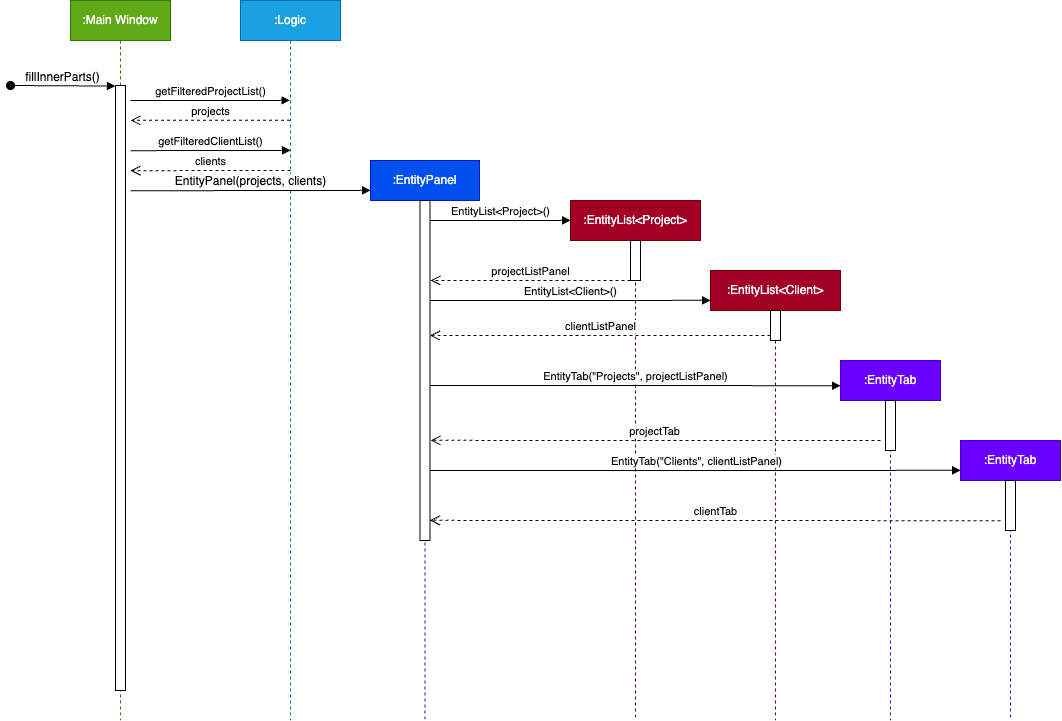

The diagram above was exported from draw.io. Its source (the exported page's mxGraphModel, read from the mxfile embedded in the PNG):
<mxGraphModel dx="1329" dy="763" grid="1" gridSize="10" guides="1" tooltips="1" connect="1" arrows="1" fold="1" page="1" pageScale="1" pageWidth="827" pageHeight="1169" math="0" shadow="0">
  <root>
    <mxCell id="0" />
    <mxCell id="1" parent="0" />
    <mxCell id="mPwqOLQB3Q7tl5aRfWxd-8" value=":Main Window" style="shape=umlLifeline;perimeter=lifelinePerimeter;whiteSpace=wrap;html=1;container=1;dropTarget=0;collapsible=0;recursiveResize=0;outlineConnect=0;portConstraint=eastwest;newEdgeStyle={&quot;edgeStyle&quot;:&quot;elbowEdgeStyle&quot;,&quot;elbow&quot;:&quot;vertical&quot;,&quot;curved&quot;:0,&quot;rounded&quot;:0};rounded=0;shadow=0;glass=0;fontFamily=Helvetica;fontSize=12;fillColor=#60a917;strokeColor=#2D7600;fontColor=#ffffff;" parent="1" vertex="1">
      <mxGeometry x="100" y="200" width="100" height="720" as="geometry" />
    </mxCell>
    <mxCell id="mPwqOLQB3Q7tl5aRfWxd-9" value="" style="html=1;points=[];perimeter=orthogonalPerimeter;outlineConnect=0;targetShapes=umlLifeline;portConstraint=eastwest;newEdgeStyle={&quot;edgeStyle&quot;:&quot;elbowEdgeStyle&quot;,&quot;elbow&quot;:&quot;vertical&quot;,&quot;curved&quot;:0,&quot;rounded&quot;:0};rounded=0;shadow=0;glass=0;strokeColor=default;fontFamily=Helvetica;fontSize=12;fontColor=default;fillColor=default;labelBackgroundColor=default;" parent="mPwqOLQB3Q7tl5aRfWxd-8" vertex="1">
      <mxGeometry x="45" y="85" width="10" height="605" as="geometry" />
    </mxCell>
    <mxCell id="mPwqOLQB3Q7tl5aRfWxd-10" value="fillInnerParts()" style="html=1;verticalAlign=bottom;startArrow=oval;endArrow=block;startSize=8;edgeStyle=elbowEdgeStyle;elbow=vertical;curved=0;rounded=0;fontFamily=Helvetica;fontSize=12;fontColor=default;labelBackgroundColor=default;" parent="mPwqOLQB3Q7tl5aRfWxd-8" target="mPwqOLQB3Q7tl5aRfWxd-9" edge="1">
      <mxGeometry relative="1" as="geometry">
        <mxPoint x="-60" y="85" as="sourcePoint" />
      </mxGeometry>
    </mxCell>
    <mxCell id="mPwqOLQB3Q7tl5aRfWxd-11" value=":EntityPanel" style="shape=umlLifeline;perimeter=lifelinePerimeter;whiteSpace=wrap;html=1;container=1;dropTarget=0;collapsible=0;recursiveResize=0;outlineConnect=0;portConstraint=eastwest;newEdgeStyle={&quot;edgeStyle&quot;:&quot;elbowEdgeStyle&quot;,&quot;elbow&quot;:&quot;vertical&quot;,&quot;curved&quot;:0,&quot;rounded&quot;:0};rounded=0;shadow=0;glass=0;strokeColor=#001DBC;fontFamily=Helvetica;fontSize=12;fillColor=#0050ef;fontColor=#ffffff;" parent="1" vertex="1">
      <mxGeometry x="400" y="360" width="109" height="560" as="geometry" />
    </mxCell>
    <mxCell id="mPwqOLQB3Q7tl5aRfWxd-12" value="" style="html=1;points=[];perimeter=orthogonalPerimeter;outlineConnect=0;targetShapes=umlLifeline;portConstraint=eastwest;newEdgeStyle={&quot;edgeStyle&quot;:&quot;elbowEdgeStyle&quot;,&quot;elbow&quot;:&quot;vertical&quot;,&quot;curved&quot;:0,&quot;rounded&quot;:0};rounded=0;shadow=0;glass=0;strokeColor=default;fontFamily=Helvetica;fontSize=12;fontColor=default;fillColor=default;" parent="mPwqOLQB3Q7tl5aRfWxd-11" vertex="1">
      <mxGeometry x="49.5" y="40" width="10" height="340" as="geometry" />
    </mxCell>
    <mxCell id="mPwqOLQB3Q7tl5aRfWxd-18" value=":EntityList&amp;lt;Project&amp;gt;" style="shape=umlLifeline;perimeter=lifelinePerimeter;whiteSpace=wrap;html=1;container=1;dropTarget=0;collapsible=0;recursiveResize=0;outlineConnect=0;portConstraint=eastwest;newEdgeStyle={&quot;edgeStyle&quot;:&quot;elbowEdgeStyle&quot;,&quot;elbow&quot;:&quot;vertical&quot;,&quot;curved&quot;:0,&quot;rounded&quot;:0};rounded=0;shadow=0;glass=0;strokeColor=#6F0000;fontFamily=Helvetica;fontSize=12;fillColor=#a20025;fontColor=#ffffff;" parent="1" vertex="1">
      <mxGeometry x="600" y="400" width="130" height="520" as="geometry" />
    </mxCell>
    <mxCell id="cOVE-N8pDdukwq26Yueg-6" value="" style="html=1;points=[];perimeter=orthogonalPerimeter;outlineConnect=0;targetShapes=umlLifeline;portConstraint=eastwest;newEdgeStyle={&quot;edgeStyle&quot;:&quot;elbowEdgeStyle&quot;,&quot;elbow&quot;:&quot;vertical&quot;,&quot;curved&quot;:0,&quot;rounded&quot;:0};" vertex="1" parent="mPwqOLQB3Q7tl5aRfWxd-18">
      <mxGeometry x="60" y="40" width="10" height="40" as="geometry" />
    </mxCell>
    <mxCell id="mPwqOLQB3Q7tl5aRfWxd-19" value=":Logic" style="shape=umlLifeline;perimeter=lifelinePerimeter;whiteSpace=wrap;html=1;container=1;dropTarget=0;collapsible=0;recursiveResize=0;outlineConnect=0;portConstraint=eastwest;newEdgeStyle={&quot;edgeStyle&quot;:&quot;elbowEdgeStyle&quot;,&quot;elbow&quot;:&quot;vertical&quot;,&quot;curved&quot;:0,&quot;rounded&quot;:0};rounded=0;shadow=0;glass=0;strokeColor=#006EAF;fontFamily=Helvetica;fontSize=12;fillColor=#1ba1e2;fontColor=#ffffff;" parent="1" vertex="1">
      <mxGeometry x="270" y="200" width="100" height="720" as="geometry" />
    </mxCell>
    <mxCell id="mPwqOLQB3Q7tl5aRfWxd-27" value="EntityPanel(projects, clients)" style="html=1;verticalAlign=bottom;endArrow=block;edgeStyle=elbowEdgeStyle;elbow=vertical;curved=0;rounded=0;fontFamily=Helvetica;fontSize=12;fontColor=default;" parent="1" edge="1">
      <mxGeometry x="0.0017" width="80" relative="1" as="geometry">
        <mxPoint x="160" y="390.27" as="sourcePoint" />
        <mxPoint x="400" y="390" as="targetPoint" />
        <mxPoint as="offset" />
      </mxGeometry>
    </mxCell>
    <mxCell id="cOVE-N8pDdukwq26Yueg-2" value="getFilteredProjectList()" style="html=1;verticalAlign=bottom;endArrow=block;edgeStyle=elbowEdgeStyle;elbow=vertical;curved=0;rounded=0;" edge="1" parent="1" target="mPwqOLQB3Q7tl5aRfWxd-19">
      <mxGeometry width="80" relative="1" as="geometry">
        <mxPoint x="160" y="300.09000000000003" as="sourcePoint" />
        <mxPoint x="240" y="300.09000000000003" as="targetPoint" />
      </mxGeometry>
    </mxCell>
    <mxCell id="cOVE-N8pDdukwq26Yueg-3" value="projects" style="html=1;verticalAlign=bottom;endArrow=open;dashed=1;endSize=8;edgeStyle=elbowEdgeStyle;elbow=vertical;curved=0;rounded=0;" edge="1" parent="1" source="mPwqOLQB3Q7tl5aRfWxd-19">
      <mxGeometry relative="1" as="geometry">
        <mxPoint x="240" y="320.09000000000003" as="sourcePoint" />
        <mxPoint x="160" y="320.09000000000003" as="targetPoint" />
      </mxGeometry>
    </mxCell>
    <mxCell id="cOVE-N8pDdukwq26Yueg-4" value="getFilteredClientList()" style="html=1;verticalAlign=bottom;endArrow=block;edgeStyle=elbowEdgeStyle;elbow=vertical;curved=0;rounded=0;" edge="1" parent="1">
      <mxGeometry width="80" relative="1" as="geometry">
        <mxPoint x="160" y="350.18000000000006" as="sourcePoint" />
        <mxPoint x="320" y="350.09000000000003" as="targetPoint" />
      </mxGeometry>
    </mxCell>
    <mxCell id="cOVE-N8pDdukwq26Yueg-5" value="clients" style="html=1;verticalAlign=bottom;endArrow=open;dashed=1;endSize=8;edgeStyle=elbowEdgeStyle;elbow=horizontal;curved=0;rounded=0;" edge="1" parent="1">
      <mxGeometry x="-0.0028" relative="1" as="geometry">
        <mxPoint x="320" y="370.09000000000003" as="sourcePoint" />
        <mxPoint x="160" y="370.18000000000006" as="targetPoint" />
        <mxPoint as="offset" />
      </mxGeometry>
    </mxCell>
    <mxCell id="cOVE-N8pDdukwq26Yueg-7" value="EntityList&amp;lt;Project&amp;gt;()" style="html=1;verticalAlign=bottom;endArrow=block;edgeStyle=elbowEdgeStyle;elbow=vertical;curved=0;rounded=0;" edge="1" parent="1">
      <mxGeometry x="-0.002" width="80" relative="1" as="geometry">
        <mxPoint x="460" y="420" as="sourcePoint" />
        <mxPoint x="600" y="420" as="targetPoint" />
        <Array as="points" />
        <mxPoint as="offset" />
      </mxGeometry>
    </mxCell>
    <mxCell id="cOVE-N8pDdukwq26Yueg-8" value=":EntityList&amp;lt;Client&amp;gt;" style="shape=umlLifeline;perimeter=lifelinePerimeter;whiteSpace=wrap;html=1;container=1;dropTarget=0;collapsible=0;recursiveResize=0;outlineConnect=0;portConstraint=eastwest;newEdgeStyle={&quot;edgeStyle&quot;:&quot;elbowEdgeStyle&quot;,&quot;elbow&quot;:&quot;vertical&quot;,&quot;curved&quot;:0,&quot;rounded&quot;:0};rounded=0;shadow=0;glass=0;strokeColor=#6F0000;fontFamily=Helvetica;fontSize=12;fillColor=#a20025;fontColor=#ffffff;" vertex="1" parent="1">
      <mxGeometry x="740" y="470" width="130" height="450" as="geometry" />
    </mxCell>
    <mxCell id="cOVE-N8pDdukwq26Yueg-9" value="" style="html=1;points=[];perimeter=orthogonalPerimeter;outlineConnect=0;targetShapes=umlLifeline;portConstraint=eastwest;newEdgeStyle={&quot;edgeStyle&quot;:&quot;elbowEdgeStyle&quot;,&quot;elbow&quot;:&quot;vertical&quot;,&quot;curved&quot;:0,&quot;rounded&quot;:0};" vertex="1" parent="cOVE-N8pDdukwq26Yueg-8">
      <mxGeometry x="60" y="40" width="10" height="30" as="geometry" />
    </mxCell>
    <mxCell id="cOVE-N8pDdukwq26Yueg-10" value="EntityList&amp;lt;Client&amp;gt;()" style="html=1;verticalAlign=bottom;endArrow=block;edgeStyle=elbowEdgeStyle;elbow=vertical;curved=0;rounded=0;" edge="1" parent="1">
      <mxGeometry width="80" relative="1" as="geometry">
        <mxPoint x="460" y="500" as="sourcePoint" />
        <mxPoint x="740" y="500" as="targetPoint" />
      </mxGeometry>
    </mxCell>
    <mxCell id="cOVE-N8pDdukwq26Yueg-11" value="projectListPanel" style="html=1;verticalAlign=bottom;endArrow=open;dashed=1;endSize=8;edgeStyle=elbowEdgeStyle;elbow=vertical;curved=0;rounded=0;" edge="1" parent="1" source="cOVE-N8pDdukwq26Yueg-6">
      <mxGeometry relative="1" as="geometry">
        <mxPoint x="650" y="480" as="sourcePoint" />
        <mxPoint x="460" y="480" as="targetPoint" />
        <Array as="points">
          <mxPoint x="540" y="480" />
          <mxPoint x="600" y="520" />
        </Array>
        <mxPoint as="offset" />
      </mxGeometry>
    </mxCell>
    <mxCell id="cOVE-N8pDdukwq26Yueg-12" value="clientListPanel" style="html=1;verticalAlign=bottom;endArrow=open;dashed=1;endSize=8;edgeStyle=elbowEdgeStyle;elbow=vertical;curved=0;rounded=0;" edge="1" parent="1" target="mPwqOLQB3Q7tl5aRfWxd-12">
      <mxGeometry relative="1" as="geometry">
        <mxPoint x="800" y="535" as="sourcePoint" />
        <mxPoint x="570" y="540" as="targetPoint" />
        <Array as="points">
          <mxPoint x="800" y="535" />
        </Array>
      </mxGeometry>
    </mxCell>
    <mxCell id="cOVE-N8pDdukwq26Yueg-17" value=":EntityTab" style="shape=umlLifeline;perimeter=lifelinePerimeter;whiteSpace=wrap;html=1;container=1;dropTarget=0;collapsible=0;recursiveResize=0;outlineConnect=0;portConstraint=eastwest;newEdgeStyle={&quot;edgeStyle&quot;:&quot;elbowEdgeStyle&quot;,&quot;elbow&quot;:&quot;vertical&quot;,&quot;curved&quot;:0,&quot;rounded&quot;:0};fillColor=#6a00ff;strokeColor=#3700CC;fontColor=#ffffff;" vertex="1" parent="1">
      <mxGeometry x="870" y="560" width="100" height="360" as="geometry" />
    </mxCell>
    <mxCell id="cOVE-N8pDdukwq26Yueg-19" value="" style="html=1;points=[];perimeter=orthogonalPerimeter;outlineConnect=0;targetShapes=umlLifeline;portConstraint=eastwest;newEdgeStyle={&quot;edgeStyle&quot;:&quot;elbowEdgeStyle&quot;,&quot;elbow&quot;:&quot;vertical&quot;,&quot;curved&quot;:0,&quot;rounded&quot;:0};" vertex="1" parent="cOVE-N8pDdukwq26Yueg-17">
      <mxGeometry x="45" y="40" width="10" height="50" as="geometry" />
    </mxCell>
    <mxCell id="cOVE-N8pDdukwq26Yueg-18" value="EntityTab(&quot;Projects&quot;, projectListPanel)" style="html=1;verticalAlign=bottom;endArrow=block;edgeStyle=elbowEdgeStyle;elbow=horizontal;curved=0;rounded=0;" edge="1" parent="1">
      <mxGeometry width="80" relative="1" as="geometry">
        <mxPoint x="460" y="585" as="sourcePoint" />
        <mxPoint x="870" y="585.22" as="targetPoint" />
      </mxGeometry>
    </mxCell>
    <mxCell id="cOVE-N8pDdukwq26Yueg-20" value="projectTab" style="html=1;verticalAlign=bottom;endArrow=open;dashed=1;endSize=8;edgeStyle=elbowEdgeStyle;elbow=vertical;curved=0;rounded=0;" edge="1" parent="1">
      <mxGeometry x="0.001" relative="1" as="geometry">
        <mxPoint x="910" y="640" as="sourcePoint" />
        <mxPoint x="460" y="640" as="targetPoint" />
        <mxPoint as="offset" />
      </mxGeometry>
    </mxCell>
    <mxCell id="cOVE-N8pDdukwq26Yueg-21" value=":EntityTab" style="shape=umlLifeline;perimeter=lifelinePerimeter;whiteSpace=wrap;html=1;container=1;dropTarget=0;collapsible=0;recursiveResize=0;outlineConnect=0;portConstraint=eastwest;newEdgeStyle={&quot;edgeStyle&quot;:&quot;elbowEdgeStyle&quot;,&quot;elbow&quot;:&quot;vertical&quot;,&quot;curved&quot;:0,&quot;rounded&quot;:0};fillColor=#6a00ff;fontColor=#ffffff;strokeColor=#3700CC;" vertex="1" parent="1">
      <mxGeometry x="990" y="640" width="100" height="280" as="geometry" />
    </mxCell>
    <mxCell id="cOVE-N8pDdukwq26Yueg-22" value="" style="html=1;points=[];perimeter=orthogonalPerimeter;outlineConnect=0;targetShapes=umlLifeline;portConstraint=eastwest;newEdgeStyle={&quot;edgeStyle&quot;:&quot;elbowEdgeStyle&quot;,&quot;elbow&quot;:&quot;vertical&quot;,&quot;curved&quot;:0,&quot;rounded&quot;:0};" vertex="1" parent="cOVE-N8pDdukwq26Yueg-21">
      <mxGeometry x="45" y="40" width="10" height="50" as="geometry" />
    </mxCell>
    <mxCell id="cOVE-N8pDdukwq26Yueg-24" value="EntityTab(&quot;Clients&quot;, clientListPanel)" style="html=1;verticalAlign=bottom;endArrow=block;edgeStyle=elbowEdgeStyle;elbow=vertical;curved=0;rounded=0;" edge="1" parent="1">
      <mxGeometry width="80" relative="1" as="geometry">
        <mxPoint x="460" y="670" as="sourcePoint" />
        <mxPoint x="990" y="669.8" as="targetPoint" />
      </mxGeometry>
    </mxCell>
    <mxCell id="cOVE-N8pDdukwq26Yueg-25" value="clientTab" style="html=1;verticalAlign=bottom;endArrow=open;dashed=1;endSize=8;edgeStyle=elbowEdgeStyle;elbow=vertical;curved=0;rounded=0;" edge="1" parent="1" target="mPwqOLQB3Q7tl5aRfWxd-12">
      <mxGeometry relative="1" as="geometry">
        <mxPoint x="1030" y="720.2" as="sourcePoint" />
        <mxPoint x="950" y="720.2" as="targetPoint" />
      </mxGeometry>
    </mxCell>
  </root>
</mxGraphModel>